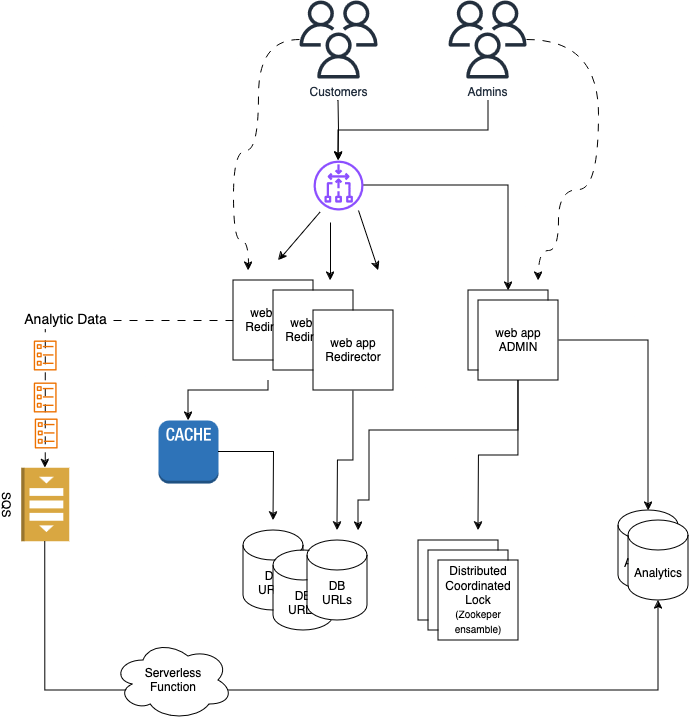

The diagram above was exported from draw.io. Its source (the exported page's mxGraphModel, read from the mxfile embedded in the PNG):
<mxGraphModel dx="1184" dy="813" grid="1" gridSize="10" guides="1" tooltips="1" connect="1" arrows="1" fold="1" page="1" pageScale="1" pageWidth="850" pageHeight="1100" math="0" shadow="0">
  <root>
    <mxCell id="0" />
    <mxCell id="1" parent="0" />
    <mxCell id="LD6Q4y-WeNt05ftXvbof-11" style="edgeStyle=orthogonalEdgeStyle;rounded=0;orthogonalLoop=1;jettySize=auto;html=1;" parent="1" target="LD6Q4y-WeNt05ftXvbof-36" edge="1">
      <mxGeometry relative="1" as="geometry">
        <mxPoint x="430" y="210" as="targetPoint" />
        <mxPoint x="430" y="160" as="sourcePoint" />
      </mxGeometry>
    </mxCell>
    <mxCell id="LD6Q4y-WeNt05ftXvbof-15" style="edgeStyle=orthogonalEdgeStyle;rounded=0;orthogonalLoop=1;jettySize=auto;html=1;" parent="1" source="LD6Q4y-WeNt05ftXvbof-36" target="LD6Q4y-WeNt05ftXvbof-6" edge="1">
      <mxGeometry relative="1" as="geometry">
        <mxPoint x="470" y="250" as="sourcePoint" />
      </mxGeometry>
    </mxCell>
    <mxCell id="LD6Q4y-WeNt05ftXvbof-33" value="Analytic Data" style="edgeStyle=orthogonalEdgeStyle;rounded=0;orthogonalLoop=1;jettySize=auto;html=1;entryX=0;entryY=0.5;entryDx=0;entryDy=0;entryPerimeter=0;dashed=1;dashPattern=8 8;fontSize=14;" parent="1" source="LD6Q4y-WeNt05ftXvbof-3" target="LD6Q4y-WeNt05ftXvbof-34" edge="1">
      <mxGeometry relative="1" as="geometry">
        <mxPoint x="170" y="380" as="targetPoint" />
      </mxGeometry>
    </mxCell>
    <mxCell id="LD6Q4y-WeNt05ftXvbof-3" value="&lt;div&gt;web app&lt;/div&gt;Redirector" style="whiteSpace=wrap;html=1;aspect=fixed;" parent="1" vertex="1">
      <mxGeometry x="325" y="340" width="80" height="80" as="geometry" />
    </mxCell>
    <mxCell id="LD6Q4y-WeNt05ftXvbof-4" value="&lt;div&gt;web app&lt;/div&gt;Redirector" style="whiteSpace=wrap;html=1;aspect=fixed;" parent="1" vertex="1">
      <mxGeometry x="365" y="350" width="80" height="80" as="geometry" />
    </mxCell>
    <mxCell id="LD6Q4y-WeNt05ftXvbof-25" style="edgeStyle=orthogonalEdgeStyle;rounded=0;orthogonalLoop=1;jettySize=auto;html=1;" parent="1" source="LD6Q4y-WeNt05ftXvbof-5" edge="1">
      <mxGeometry relative="1" as="geometry">
        <mxPoint x="429" y="590" as="targetPoint" />
      </mxGeometry>
    </mxCell>
    <mxCell id="LD6Q4y-WeNt05ftXvbof-5" value="&lt;div&gt;web app&lt;/div&gt;Redirector" style="whiteSpace=wrap;html=1;aspect=fixed;" parent="1" vertex="1">
      <mxGeometry x="405" y="370" width="80" height="80" as="geometry" />
    </mxCell>
    <mxCell id="LD6Q4y-WeNt05ftXvbof-6" value="&lt;div&gt;web app&lt;/div&gt;&lt;div&gt;redirección&lt;br&gt;&lt;/div&gt;" style="whiteSpace=wrap;html=1;aspect=fixed;" parent="1" vertex="1">
      <mxGeometry x="560" y="350" width="80" height="80" as="geometry" />
    </mxCell>
    <mxCell id="LD6Q4y-WeNt05ftXvbof-8" value="" style="endArrow=classic;html=1;rounded=0;" parent="1" edge="1">
      <mxGeometry width="50" height="50" relative="1" as="geometry">
        <mxPoint x="411.53846153846143" y="271.53846153846155" as="sourcePoint" />
        <mxPoint x="370" y="320" as="targetPoint" />
      </mxGeometry>
    </mxCell>
    <mxCell id="LD6Q4y-WeNt05ftXvbof-9" value="" style="endArrow=classic;html=1;rounded=0;" parent="1" edge="1">
      <mxGeometry width="50" height="50" relative="1" as="geometry">
        <mxPoint x="422" y="282" as="sourcePoint" />
        <mxPoint x="422" y="340" as="targetPoint" />
      </mxGeometry>
    </mxCell>
    <mxCell id="LD6Q4y-WeNt05ftXvbof-10" value="" style="endArrow=classic;html=1;rounded=0;exitX=1;exitY=1;exitDx=0;exitDy=0;" parent="1" edge="1">
      <mxGeometry width="50" height="50" relative="1" as="geometry">
        <mxPoint x="450" y="270" as="sourcePoint" />
        <mxPoint x="470" y="330" as="targetPoint" />
      </mxGeometry>
    </mxCell>
    <mxCell id="LD6Q4y-WeNt05ftXvbof-32" style="edgeStyle=orthogonalEdgeStyle;rounded=0;orthogonalLoop=1;jettySize=auto;html=1;" parent="1" source="LD6Q4y-WeNt05ftXvbof-14" target="LD6Q4y-WeNt05ftXvbof-30" edge="1">
      <mxGeometry relative="1" as="geometry" />
    </mxCell>
    <mxCell id="LD6Q4y-WeNt05ftXvbof-14" value="&lt;div&gt;web app&lt;/div&gt;&lt;div&gt;ADMIN&lt;br&gt;&lt;/div&gt;" style="whiteSpace=wrap;html=1;aspect=fixed;" parent="1" vertex="1">
      <mxGeometry x="570" y="360" width="80" height="80" as="geometry" />
    </mxCell>
    <mxCell id="LD6Q4y-WeNt05ftXvbof-16" style="edgeStyle=orthogonalEdgeStyle;rounded=0;orthogonalLoop=1;jettySize=auto;html=1;" parent="1" target="LD6Q4y-WeNt05ftXvbof-36" edge="1">
      <mxGeometry relative="1" as="geometry">
        <mxPoint x="464.8799999999999" y="239.20000000000005" as="targetPoint" />
        <Array as="points">
          <mxPoint x="580" y="190" />
          <mxPoint x="430" y="190" />
        </Array>
        <mxPoint x="580" y="160" as="sourcePoint" />
      </mxGeometry>
    </mxCell>
    <mxCell id="LD6Q4y-WeNt05ftXvbof-17" value="&lt;div&gt;DB&lt;/div&gt;&lt;div&gt;URLs&lt;br&gt;&lt;/div&gt;" style="shape=cylinder3;whiteSpace=wrap;html=1;boundedLbl=1;backgroundOutline=1;size=15;" parent="1" vertex="1">
      <mxGeometry x="335" y="590" width="60" height="80" as="geometry" />
    </mxCell>
    <mxCell id="LD6Q4y-WeNt05ftXvbof-18" value="&lt;div&gt;DB&lt;/div&gt;URLs" style="shape=cylinder3;whiteSpace=wrap;html=1;boundedLbl=1;backgroundOutline=1;size=15;" parent="1" vertex="1">
      <mxGeometry x="365" y="610" width="60" height="80" as="geometry" />
    </mxCell>
    <mxCell id="LD6Q4y-WeNt05ftXvbof-19" value="&lt;div&gt;DB&lt;/div&gt;&lt;div&gt;URLs&lt;br&gt;&lt;/div&gt;" style="shape=cylinder3;whiteSpace=wrap;html=1;boundedLbl=1;backgroundOutline=1;size=15;" parent="1" vertex="1">
      <mxGeometry x="399" y="600" width="60" height="80" as="geometry" />
    </mxCell>
    <mxCell id="LD6Q4y-WeNt05ftXvbof-22" value="" style="outlineConnect=0;dashed=0;verticalLabelPosition=bottom;verticalAlign=top;align=center;html=1;shape=mxgraph.aws3.cache_node;fillColor=#2E73B8;gradientColor=none;" parent="1" vertex="1">
      <mxGeometry x="250" y="480" width="60" height="63" as="geometry" />
    </mxCell>
    <mxCell id="LD6Q4y-WeNt05ftXvbof-23" style="edgeStyle=orthogonalEdgeStyle;rounded=0;orthogonalLoop=1;jettySize=auto;html=1;entryX=0.5;entryY=0;entryDx=0;entryDy=0;entryPerimeter=0;" parent="1" target="LD6Q4y-WeNt05ftXvbof-22" edge="1">
      <mxGeometry relative="1" as="geometry">
        <Array as="points">
          <mxPoint x="280" y="450" />
        </Array>
        <mxPoint x="360" y="440" as="sourcePoint" />
      </mxGeometry>
    </mxCell>
    <mxCell id="LD6Q4y-WeNt05ftXvbof-24" style="edgeStyle=orthogonalEdgeStyle;rounded=0;orthogonalLoop=1;jettySize=auto;html=1;" parent="1" source="LD6Q4y-WeNt05ftXvbof-22" edge="1">
      <mxGeometry relative="1" as="geometry">
        <mxPoint x="365" y="580" as="targetPoint" />
      </mxGeometry>
    </mxCell>
    <mxCell id="LD6Q4y-WeNt05ftXvbof-26" style="edgeStyle=orthogonalEdgeStyle;rounded=0;orthogonalLoop=1;jettySize=auto;html=1;" parent="1" source="LD6Q4y-WeNt05ftXvbof-14" edge="1">
      <mxGeometry relative="1" as="geometry">
        <Array as="points">
          <mxPoint x="610" y="490" />
          <mxPoint x="461" y="490" />
          <mxPoint x="461" y="560" />
          <mxPoint x="450" y="560" />
        </Array>
        <mxPoint x="450" y="590" as="targetPoint" />
      </mxGeometry>
    </mxCell>
    <mxCell id="LD6Q4y-WeNt05ftXvbof-29" style="edgeStyle=orthogonalEdgeStyle;rounded=0;orthogonalLoop=1;jettySize=auto;html=1;" parent="1" source="LD6Q4y-WeNt05ftXvbof-14" edge="1">
      <mxGeometry relative="1" as="geometry">
        <mxPoint x="570" y="590" as="targetPoint" />
      </mxGeometry>
    </mxCell>
    <mxCell id="LD6Q4y-WeNt05ftXvbof-30" value="Analytics" style="shape=cylinder3;whiteSpace=wrap;html=1;boundedLbl=1;backgroundOutline=1;size=15;" parent="1" vertex="1">
      <mxGeometry x="710" y="570" width="60" height="80" as="geometry" />
    </mxCell>
    <mxCell id="LD6Q4y-WeNt05ftXvbof-31" value="Analytics" style="shape=cylinder3;whiteSpace=wrap;html=1;boundedLbl=1;backgroundOutline=1;size=15;" parent="1" vertex="1">
      <mxGeometry x="720" y="580" width="60" height="80" as="geometry" />
    </mxCell>
    <mxCell id="LD6Q4y-WeNt05ftXvbof-34" value="SQS" style="outlineConnect=0;dashed=0;verticalLabelPosition=bottom;verticalAlign=top;align=center;html=1;shape=mxgraph.aws3.queue;fillColor=#D9A741;gradientColor=none;rotation=90;" parent="1" vertex="1">
      <mxGeometry x="100" y="540" width="73.5" height="48" as="geometry" />
    </mxCell>
    <mxCell id="LD6Q4y-WeNt05ftXvbof-35" style="edgeStyle=orthogonalEdgeStyle;rounded=0;orthogonalLoop=1;jettySize=auto;html=1;entryX=0.5;entryY=1;entryDx=0;entryDy=0;entryPerimeter=0;" parent="1" source="LD6Q4y-WeNt05ftXvbof-34" target="LD6Q4y-WeNt05ftXvbof-31" edge="1">
      <mxGeometry relative="1" as="geometry">
        <Array as="points">
          <mxPoint x="137" y="750" />
          <mxPoint x="750" y="750" />
        </Array>
      </mxGeometry>
    </mxCell>
    <mxCell id="LD6Q4y-WeNt05ftXvbof-36" value="" style="sketch=0;outlineConnect=0;fontColor=#232F3E;gradientColor=none;fillColor=#8C4FFF;strokeColor=none;dashed=0;verticalLabelPosition=bottom;verticalAlign=top;align=center;html=1;fontSize=12;fontStyle=0;aspect=fixed;pointerEvents=1;shape=mxgraph.aws4.gateway_load_balancer;rotation=90;" parent="1" vertex="1">
      <mxGeometry x="405" y="220" width="50" height="50" as="geometry" />
    </mxCell>
    <mxCell id="EEcqM9vZUpMgrtW9BCVn-1" value="" style="sketch=0;outlineConnect=0;fontColor=#232F3E;gradientColor=none;fillColor=#ED7100;strokeColor=none;dashed=0;verticalLabelPosition=bottom;verticalAlign=top;align=center;html=1;fontSize=12;fontStyle=0;aspect=fixed;pointerEvents=1;shape=mxgraph.aws4.ecs_task;" parent="1" vertex="1">
      <mxGeometry x="125" y="400" width="23.13" height="30" as="geometry" />
    </mxCell>
    <mxCell id="EEcqM9vZUpMgrtW9BCVn-3" value="" style="sketch=0;outlineConnect=0;fontColor=#232F3E;gradientColor=none;fillColor=#ED7100;strokeColor=none;dashed=0;verticalLabelPosition=bottom;verticalAlign=top;align=center;html=1;fontSize=12;fontStyle=0;aspect=fixed;pointerEvents=1;shape=mxgraph.aws4.ecs_task;" parent="1" vertex="1">
      <mxGeometry x="125" y="442" width="23.13" height="30" as="geometry" />
    </mxCell>
    <mxCell id="EEcqM9vZUpMgrtW9BCVn-4" value="" style="sketch=0;outlineConnect=0;fontColor=#232F3E;gradientColor=none;fillColor=#ED7100;strokeColor=none;dashed=0;verticalLabelPosition=bottom;verticalAlign=top;align=center;html=1;fontSize=12;fontStyle=0;aspect=fixed;pointerEvents=1;shape=mxgraph.aws4.ecs_task;" parent="1" vertex="1">
      <mxGeometry x="126" y="478" width="23.13" height="30" as="geometry" />
    </mxCell>
    <mxCell id="w7vmkjOU8M54MR2CRM1a-3" style="edgeStyle=orthogonalEdgeStyle;rounded=0;orthogonalLoop=1;jettySize=auto;html=1;curved=1;dashed=1;dashPattern=8 8;" parent="1" source="EEcqM9vZUpMgrtW9BCVn-5" edge="1">
      <mxGeometry relative="1" as="geometry">
        <mxPoint x="340" y="330" as="targetPoint" />
        <Array as="points">
          <mxPoint x="350" y="99" />
          <mxPoint x="350" y="210" />
          <mxPoint x="325" y="210" />
          <mxPoint x="325" y="300" />
          <mxPoint x="340" y="300" />
        </Array>
      </mxGeometry>
    </mxCell>
    <mxCell id="EEcqM9vZUpMgrtW9BCVn-5" value="Customers" style="sketch=0;outlineConnect=0;fontColor=#232F3E;gradientColor=none;fillColor=#232F3D;strokeColor=none;dashed=0;verticalLabelPosition=bottom;verticalAlign=top;align=center;html=1;fontSize=12;fontStyle=0;aspect=fixed;pointerEvents=1;shape=mxgraph.aws4.users;" parent="1" vertex="1">
      <mxGeometry x="391" y="60" width="78" height="78" as="geometry" />
    </mxCell>
    <mxCell id="w7vmkjOU8M54MR2CRM1a-2" style="edgeStyle=orthogonalEdgeStyle;rounded=0;orthogonalLoop=1;jettySize=auto;html=1;curved=1;dashed=1;dashPattern=8 8;" parent="1" source="EEcqM9vZUpMgrtW9BCVn-6" edge="1">
      <mxGeometry relative="1" as="geometry">
        <mxPoint x="630" y="340" as="targetPoint" />
        <Array as="points">
          <mxPoint x="690" y="99" />
          <mxPoint x="690" y="249" />
          <mxPoint x="650" y="249" />
          <mxPoint x="650" y="310" />
          <mxPoint x="630" y="310" />
        </Array>
      </mxGeometry>
    </mxCell>
    <mxCell id="EEcqM9vZUpMgrtW9BCVn-6" value="Admins" style="sketch=0;outlineConnect=0;fontColor=#232F3E;gradientColor=none;fillColor=#232F3D;strokeColor=none;dashed=0;verticalLabelPosition=bottom;verticalAlign=top;align=center;html=1;fontSize=12;fontStyle=0;aspect=fixed;pointerEvents=1;shape=mxgraph.aws4.users;" parent="1" vertex="1">
      <mxGeometry x="540" y="60" width="78" height="78" as="geometry" />
    </mxCell>
    <mxCell id="w7vmkjOU8M54MR2CRM1a-5" value="&lt;div&gt;Zookeeper&lt;/div&gt;&lt;div&gt;ensamble&lt;br&gt;&lt;/div&gt;" style="whiteSpace=wrap;html=1;aspect=fixed;" parent="1" vertex="1">
      <mxGeometry x="510" y="600" width="80" height="80" as="geometry" />
    </mxCell>
    <mxCell id="w7vmkjOU8M54MR2CRM1a-6" value="&lt;div&gt;Zookeeper&lt;/div&gt;&lt;div&gt;ensamble&lt;br&gt;&lt;/div&gt;" style="whiteSpace=wrap;html=1;aspect=fixed;" parent="1" vertex="1">
      <mxGeometry x="520" y="610" width="80" height="80" as="geometry" />
    </mxCell>
    <mxCell id="w7vmkjOU8M54MR2CRM1a-7" value="Distributed Coordinated Lock&lt;br&gt;&lt;font style=&quot;font-size: 10px;&quot;&gt;(Zookeper ensamble)&lt;/font&gt;" style="whiteSpace=wrap;html=1;aspect=fixed;" parent="1" vertex="1">
      <mxGeometry x="530" y="620" width="80" height="80" as="geometry" />
    </mxCell>
    <mxCell id="w7vmkjOU8M54MR2CRM1a-8" value="&lt;div&gt;Serverless&lt;/div&gt;&lt;div&gt;Function&lt;br&gt;&lt;/div&gt;" style="ellipse;shape=cloud;whiteSpace=wrap;html=1;" parent="1" vertex="1">
      <mxGeometry x="205" y="700" width="120" height="80" as="geometry" />
    </mxCell>
  </root>
</mxGraphModel>